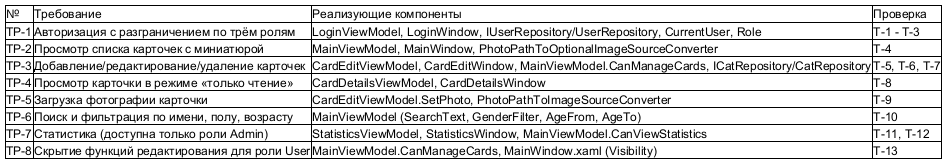

The diagram above was rendered by PlantUML. Its source (embedded in the PNG):
@startsalt TraceabilityMatrix
{#
  № | Требование | Реализующие компоненты | Проверка
  ТР-1 | Авторизация с разграничением по трём ролям | LoginViewModel, LoginWindow, IUserRepository/UserRepository, CurrentUser, Role | Т-1 - Т-3
  ТР-2 | Просмотр списка карточек с миниатюрой | MainViewModel, MainWindow, PhotoPathToOptionalImageSourceConverter | Т-4
  ТР-3 | Добавление/редактирование/удаление карточек | CardEditViewModel, CardEditWindow, MainViewModel.CanManageCards, ICatRepository/CatRepository | Т-5, Т-6, Т-7
  ТР-4 | Просмотр карточки в режиме «только чтение» | CardDetailsViewModel, CardDetailsWindow | Т-8
  ТР-5 | Загрузка фотографии карточки | CardEditViewModel.SetPhoto, PhotoPathToImageSourceConverter | Т-9
  ТР-6 | Поиск и фильтрация по имени, полу, возрасту | MainViewModel (SearchText, GenderFilter, AgeFrom, AgeTo) | Т-10
  ТР-7 | Статистика (доступна только роли Admin) | StatisticsViewModel, StatisticsWindow, MainViewModel.CanViewStatistics | Т-11, Т-12
  ТР-8 | Скрытие функций редактирования для роли User | MainViewModel.CanManageCards, MainWindow.xaml (Visibility) | Т-13
}
@endsalt